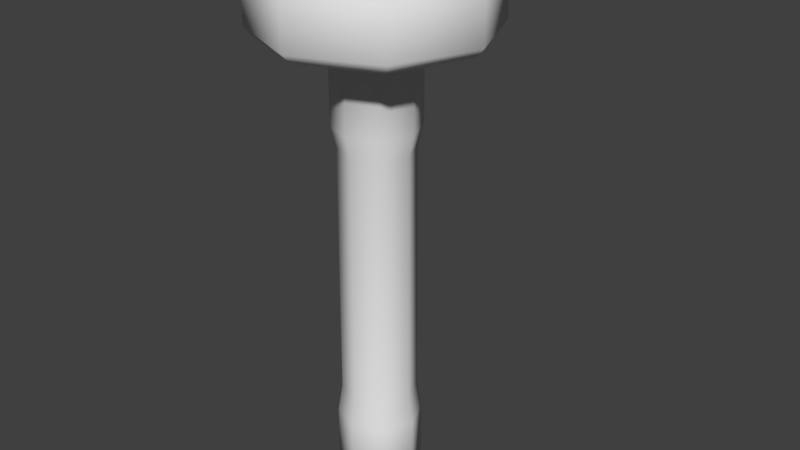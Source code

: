 # Source: flashlight_model.blend  (saved by Blender 2.79.0; exported with 4.5.12 LTS)
import bpy
from mathutils import Matrix  # noqa: F401  (used for matrix-valued properties, if any)

bpy.ops.wm.read_factory_settings(use_empty=True)
scene = bpy.context.scene
scene.name = 'Scene'

# ---- collections
col_collection_1 = bpy.data.collections.new('Collection 1'); scene.collection.children.link(col_collection_1)

# ---- world
world_world = bpy.data.worlds.new('World'); scene.world = world_world
world_world.color = (0.05088, 0.05088, 0.05088)
world_world.use_sun_shadow = False
world_world.sun_shadow_jitter_overblur = 0.0
world_world.cycles.sampling_method = 'MANUAL'

# ---- meshes
me_plane = bpy.data.meshes.new('Plane')
me_plane.from_pydata([(2.094e-08, 0.08202, -0.01308), (-0.01322, 0.05912, -0.01308), (0.01322, 0.05912, -0.01308), (2.094e-08, 0.08202, -0.01614), (-0.01322, 0.05912, -0.01614), (0.01322, 0.05912, -0.01614), (4.178e-08, -0.04978, -1.477e-08), (-0.03522, -0.0352, -1.349e-08), (-0.04981, 2.529e-05, -1.345e-08), (-0.03522, 0.03525, -1.949e-08), (4.614e-08, 0.04983, -1.3e-08), (0.03522, 0.03525, -1.949e-08), (0.04981, 2.529e-05, -1.345e-08), (0.03522, -0.03519, -1.349e-08), (4.175e-08, -0.04489, -1.434e-08), (-0.03176, -0.03173, -1.666e-08), (-0.04491, 2.529e-05, -1.345e-08), (-0.03176, 0.03178, -1.979e-08), (4.568e-08, 0.04494, -9.96e-09), (0.03176, 0.03178, -1.979e-08), (0.04491, 2.529e-05, -1.345e-08), (0.03176, -0.03173, -1.666e-08), (4.118e-08, -0.03694, -0.008202), (-0.02614, -0.02611, -0.008202), (-0.03696, 2.529e-05, -0.008202), (-0.02614, 0.02616, -0.008202), (4.441e-08, 0.03699, -0.008202), (0.02614, 0.02616, -0.008202), (0.03696, 2.529e-05, -0.008202), (0.02614, -0.02611, -0.008202), (0.05283, 2.529e-05, -0.03013), (3.864e-08, 2.528e-05, -0.008202), (0.03736, 0.03738, -0.03013), (4.652e-08, 0.05286, -0.03013), (-0.03736, 0.03738, -0.03013), (-0.05283, 2.529e-05, -0.03013), (-0.03736, -0.03733, -0.03013), (4.19e-08, -0.05281, -0.03013), (0.03736, -0.03733, -0.03013), (0.01962, -0.000212, -0.04295), (0.01387, 0.01366, -0.04295), (4.282e-08, 0.01941, -0.04295), (-0.01387, 0.01366, -0.04295), (-0.01962, -0.000212, -0.04295), (-0.01387, -0.01408, -0.04295), (4.11e-08, -0.01983, -0.04295), (0.01387, -0.01408, -0.04295), (0.01962, -0.000212, -0.07342), (0.01387, 0.01366, -0.07342), (4.282e-08, 0.01941, -0.07342), (-0.01387, 0.01366, -0.07342), (-0.01962, -0.000212, -0.07342), (-0.01387, -0.01408, -0.07342), (4.11e-08, -0.01983, -0.07342), (0.01387, -0.01408, -0.07342), (0.01716, -0.000212, -0.08339), (0.01214, 0.01192, -0.08339), (4.243e-08, 0.01695, -0.08339), (-0.01214, 0.01192, -0.08339), (-0.01716, -0.000212, -0.08339), (-0.01214, -0.01235, -0.08339), (4.093e-08, -0.01738, -0.08339), (0.01214, -0.01235, -0.08339), (0.01748, -0.000212, -0.2036), (0.01236, 0.01215, -0.2036), (4.248e-08, 0.01727, -0.2036), (-0.01236, 0.01215, -0.2036), (-0.01748, -0.000212, -0.2036), (-0.01236, -0.01257, -0.2036), (4.096e-08, -0.01769, -0.2036), (0.01236, -0.01257, -0.2036), (0.01956, -0.000212, -0.2171), (0.01383, 0.01362, -0.2171), (4.285e-08, 0.01934, -0.2171), (-0.01383, 0.01362, -0.2171), (-0.01956, -0.000212, -0.2171), (-0.01383, -0.01404, -0.2171), (4.114e-08, -0.01977, -0.2171), (0.01383, -0.01404, -0.2171), (0.01956, -0.000212, -0.2465), (0.01383, 0.01362, -0.2465), (4.285e-08, 0.01934, -0.2465), (-0.01383, 0.01362, -0.2465), (-0.01956, -0.000212, -0.2465), (-0.01383, -0.01404, -0.2465), (4.114e-08, -0.01977, -0.2465), (0.01383, -0.01404, -0.2465), (0.0128, -0.0004021, -0.2525), (0.009054, 0.008651, -0.2525), (4.175e-08, 0.0124, -0.2525), (-0.009054, 0.008651, -0.2525), (-0.0128, -0.0004021, -0.2525), (-0.009054, -0.009456, -0.2525), (4.063e-08, -0.01321, -0.2525), (0.009054, -0.009456, -0.2525), (3.906e-08, -0.0004021, -0.2525), (-0.03457, -0.03462, -0.03447), (4.178e-08, -0.04894, -0.03447), (-0.03457, 0.03452, -0.03447), (-0.04889, -5.157e-05, -0.03447), (0.03457, 0.03452, -0.03447), (4.605e-08, 0.04884, -0.03447), (0.03457, -0.03462, -0.03447), (0.04889, -5.157e-05, -0.03447), (-0.01541, -0.01559, -0.04088), (-0.01541, 0.01524, -0.04088), (0.01541, 0.01524, -0.04088), (0.01541, -0.01559, -0.04088), (4.094e-08, -0.02197, -0.04088), (-0.0218, -0.0001728, -0.04088), (4.284e-08, 0.02162, -0.04088), (0.0218, -0.0001728, -0.04088), (-0.03736, -0.03733, -0.003433), (-0.05283, 2.529e-05, -0.003433), (-0.03736, 0.03738, -0.003433), (4.652e-08, 0.05286, -0.003433), (0.03736, 0.03738, -0.003433), (0.05283, 2.529e-05, -0.003433), (0.03736, -0.03733, -0.003433), (4.19e-08, -0.05281, -0.003433)], [], [(1, 2, 0), (4, 3, 5), (2, 5, 3, 0), (1, 0, 3, 4), (2, 1, 4, 5), (13, 12, 20, 21), (11, 10, 18, 19), (9, 8, 16, 17), (7, 6, 14, 15), (6, 13, 21, 14), (12, 11, 19, 20), (10, 9, 17, 18), (8, 7, 15, 16), (17, 16, 24, 25), (15, 14, 22, 23), (14, 21, 29, 22), (20, 19, 27, 28), (18, 17, 25, 26), (16, 15, 23, 24), (21, 20, 28, 29), (19, 18, 26, 27), (29, 28, 31), (27, 26, 31), (25, 24, 31), (23, 22, 31), (22, 29, 31), (28, 27, 31), (26, 25, 31), (24, 23, 31), (117, 118, 38, 30), (115, 116, 32, 33), (113, 114, 34, 35), (119, 112, 36, 37), (118, 119, 37, 38), (116, 117, 30, 32), (114, 115, 33, 34), (112, 113, 35, 36), (108, 104, 44, 45), (109, 105, 42, 43), (110, 106, 40, 41), (111, 107, 46, 39), (104, 109, 43, 44), (105, 110, 41, 42), (106, 111, 39, 40), (107, 108, 45, 46), (39, 46, 54, 47), (44, 43, 51, 52), (42, 41, 49, 50), (40, 39, 47, 48), (46, 45, 53, 54), (45, 44, 52, 53), (43, 42, 50, 51), (41, 40, 48, 49), (53, 52, 60, 61), (51, 50, 58, 59), (49, 48, 56, 57), (47, 54, 62, 55), (52, 51, 59, 60), (50, 49, 57, 58), (48, 47, 55, 56), (54, 53, 61, 62), (56, 55, 63, 64), (62, 61, 69, 70), (61, 60, 68, 69), (59, 58, 66, 67), (57, 56, 64, 65), (55, 62, 70, 63), (60, 59, 67, 68), (58, 57, 65, 66), (68, 67, 75, 76), (66, 65, 73, 74), (64, 63, 71, 72), (70, 69, 77, 78), (69, 68, 76, 77), (67, 66, 74, 75), (65, 64, 72, 73), (63, 70, 78, 71), (73, 72, 80, 81), (71, 78, 86, 79), (76, 75, 83, 84), (74, 73, 81, 82), (72, 71, 79, 80), (78, 77, 85, 86), (77, 76, 84, 85), (75, 74, 82, 83), (84, 92, 93, 85), (82, 90, 91, 83), (80, 88, 89, 81), (86, 94, 87, 79), (83, 91, 92, 84), (81, 89, 90, 82), (79, 87, 88, 80), (85, 93, 94, 86), (92, 95, 93), (90, 95, 91), (88, 95, 89), (94, 95, 87), (91, 95, 92), (89, 95, 90), (87, 95, 88), (93, 95, 94), (38, 37, 97, 102), (32, 30, 103, 100), (34, 33, 101, 98), (36, 35, 99, 96), (30, 38, 102, 103), (33, 32, 100, 101), (35, 34, 98, 99), (37, 36, 96, 97), (102, 97, 108, 107), (100, 103, 111, 106), (98, 101, 110, 105), (96, 99, 109, 104), (103, 102, 107, 111), (101, 100, 106, 110), (99, 98, 105, 109), (97, 96, 104, 108), (7, 8, 113, 112), (9, 10, 115, 114), (11, 12, 117, 116), (13, 6, 119, 118), (6, 7, 112, 119), (8, 9, 114, 113), (10, 11, 116, 115), (12, 13, 118, 117)])
me_plane.polygons.foreach_set('use_smooth', [True] * 125)
me_plane.use_remesh_preserve_volume = False
me_plane.use_remesh_preserve_attributes = False
me_plane.use_mirror_vertex_groups = False
me_plane.update()

# ---- objects
ob_flashlight = bpy.data.objects.new('flashlight', me_plane)

# ---- transforms, parenting, visibility, modifiers, constraints
ob_flashlight.location = (0.0, 0.0, 0.0)
ob_flashlight.lineart.crease_threshold = 0.0

# ---- collection membership
col_collection_1.objects.link(ob_flashlight)

# ---- scene / render settings (as saved in the file)
scene.frame_start = 1; scene.frame_end = 250; scene.frame_set(1)
scene.render.engine = 'BLENDER_EEVEE_NEXT'
scene.render.resolution_percentage = 50
scene.render.dither_intensity = 0.0
scene.cycles.use_denoising = False
scene.cycles.samples = 128
scene.cycles.sampling_pattern = 'TABULATED_SOBOL'
scene.cycles.use_adaptive_sampling = False
scene.cycles.use_light_tree = False
scene.cycles.blur_glossy = 0.0
scene.cycles.sample_clamp_indirect = 0.0
scene.view_settings.view_transform = 'Standard'
bpy.context.view_layer.update()

# ---- added for rendering (the .blend has no active camera and no usable light): camera, sun
cam_auto = bpy.data.cameras.new('AutoCamera')
cam_auto.lens = 50.0
cam_auto.sensor_width = 36.0
cam_auto.clip_end = 1000.0
ob_auto_camera = bpy.data.objects.new('AutoCamera', cam_auto)
scene.collection.objects.link(ob_auto_camera)
ob_auto_camera.location = (0.282342, -0.324205, 0.0995989)
ob_auto_camera.rotation_euler = (1.09748, -7.21219e-08, 0.694738)
scene.camera = ob_auto_camera
light_auto_sun = bpy.data.lights.new('AutoSun', 'SUN')
light_auto_sun.energy = 3.0
light_auto_sun.angle = 0.0523599
ob_auto_sun = bpy.data.objects.new('AutoSun', light_auto_sun)
scene.collection.objects.link(ob_auto_sun)
ob_auto_sun.rotation_euler = (0.872665, 0.174533, 0.523599)
bpy.context.view_layer.update()
